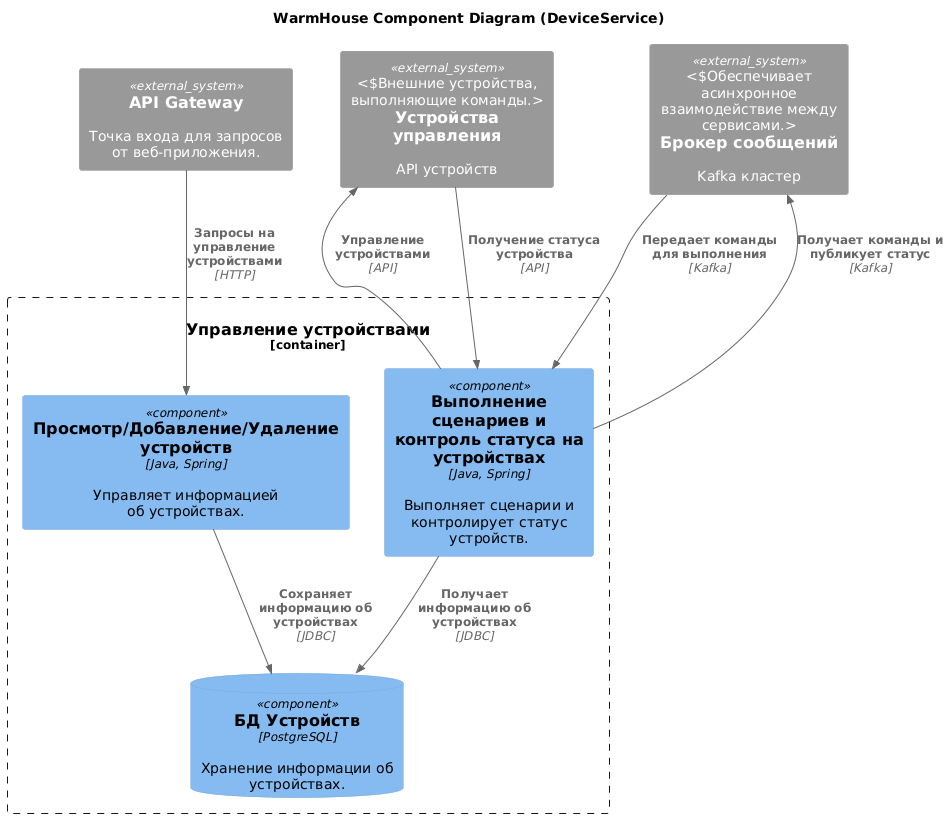

The diagram above was rendered by PlantUML. Its source (embedded in the PNG):
@startuml
title WarmHouse Component Diagram (DeviceService)

!include https://raw.githubusercontent.com/plantuml-stdlib/C4-PlantUML/master/C4_Component.puml

Container_Boundary(DeviceService, "Управление устройствами") {
    Component(DeviceStatusService, "Просмотр/Добавление/Удаление устройств", "Java, Spring", "Управляет информацией об устройствах.")
    Component(DeviceTaskExecutorService, "Выполнение сценариев и контроль статуса на устройствах", "Java, Spring", "Выполняет сценарии и контролирует статус устройств.")
    ComponentDb(DeviceDatabase, "БД Устройств", "PostgreSQL", "Хранение информации об устройствах.")
}

System_Ext(MessageBroker, "Брокер сообщений", "Kafka кластер", "Обеспечивает асинхронное взаимодействие между сервисами.")
System_Ext(ApiGateway, "API Gateway", "Точка входа для запросов от веб-приложения.")
System_Ext(SmartDevice, "Устройства управления", "API устройств", "Внешние устройства, выполняющие команды.")

' Взаимодействия
Rel(ApiGateway, DeviceStatusService, "Запросы на управление устройствами", "HTTP")
Rel(DeviceStatusService, DeviceDatabase, "Сохраняет информацию об устройствах", "JDBC")
Rel(DeviceTaskExecutorService, DeviceDatabase, "Получает информацию об устройствах", "JDBC")
Rel(DeviceTaskExecutorService, MessageBroker, "Получает команды и публикует статус", "Kafka")
Rel(MessageBroker, DeviceTaskExecutorService, "Передает команды для выполнения", "Kafka")
Rel(DeviceTaskExecutorService, SmartDevice, "Управление устройствами", "API")
Rel(SmartDevice, DeviceTaskExecutorService, "Получение статуса устройства", "API")
@enduml